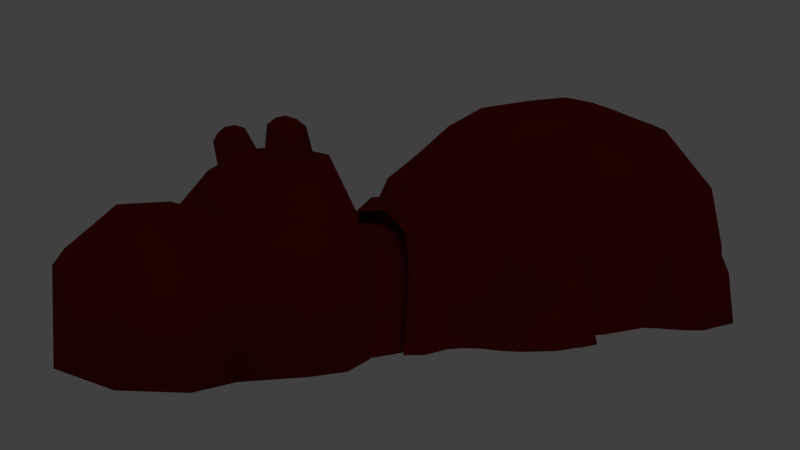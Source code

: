 # Source: hippo.blend  (saved by Blender 2.57.1; exported with 4.5.12 LTS)
import bpy
from mathutils import Matrix  # noqa: F401  (used for matrix-valued properties, if any)

bpy.ops.wm.read_factory_settings(use_empty=True)
scene = bpy.context.scene
scene.name = 'Scene'

# ---- collections
col_collection_1 = bpy.data.collections.new('Collection 1'); scene.collection.children.link(col_collection_1)
col_collection_2 = bpy.data.collections.new('Collection 2'); scene.collection.children.link(col_collection_2)
col_collection_3 = bpy.data.collections.new('Collection 3'); scene.collection.children.link(col_collection_3)

# ---- materials (node trees are filled in below, after node groups)
mat_body = bpy.data.materials.new('Body')
mat_body.alpha_threshold = 0.0
mat_body.use_transparent_shadow = False
mat_body.diffuse_color = (0.2395, 0.01399, 0.0, 1.0)
mat_body.roughness = 0.5
mat_body.specular_intensity = 1.0
mat_body.line_color = (0.0, 0.0, 0.0, 1.0)
mat_head = bpy.data.materials.new('Head')
mat_head.alpha_threshold = 0.0
mat_head.use_transparent_shadow = False
mat_head.diffuse_color = (0.2395, 0.01399, 0.0, 1.0)
mat_head.roughness = 0.5
mat_head.specular_intensity = 1.0
mat_head.line_color = (0.0, 0.0, 0.0, 1.0)
mat_neck = bpy.data.materials.new('Neck')
mat_neck.alpha_threshold = 0.0
mat_neck.use_transparent_shadow = False
mat_neck.diffuse_color = (0.2395, 0.01399, 0.0, 1.0)
mat_neck.roughness = 0.5
mat_neck.specular_intensity = 1.0
mat_neck.line_color = (0.0, 0.0, 0.0, 1.0)

# ---- material node trees

# ---- world
world_world = bpy.data.worlds.new('World'); scene.world = world_world
world_world.color = (0.05088, 0.05088, 0.05088)
world_world.use_sun_shadow = False
world_world.sun_shadow_jitter_overblur = 0.0
world_world.cycles.sampling_method = 'MANUAL'
world_world.cycles.sample_map_resolution = 256

# ---- cameras
cam_camera = bpy.data.cameras.new('Camera')
cam_camera.clip_end = 100.0
cam_camera.lens = 35.0
cam_camera.ortho_scale = 7.314
cam_camera.dof.focus_distance = 0.0
cam_camera.dof.aperture_fstop = 128.0

# ---- lights
light_area = bpy.data.lights.new('Area', 'AREA')
light_area.transmission_factor = 0.0
light_area.energy = 78.54
light_area.shadow_buffer_clip_start = 0.5
light_area.shadow_soft_size = 1.0
light_area.shadow_maximum_resolution = 0.006
light_area.use_absolute_resolution = True
light_area.size = 1.0
light_area.size_y = 1.0
light_area.cycles.use_multiple_importance_sampling = False

# ---- meshes
me_cube = bpy.data.meshes.new('Cube')
me_cube.from_pydata([(-1.777, 4.808, -3.039), (-1.617, 5.14, -3.039), (-1.957, 4.532, -1.664), (-3.041, 2.026, -0.9024), (-2.664, 1.697, -3.017), (-1.768, 6.0, -3.039), (-2.912, 1.116, -3.034), (-3.68, -0.6377, -1.03), (-2.97, -0.6377, -3.041), (-3.68, -2.288, -1.03), (-2.971, -3.517, -3.041), (-1.022, -5.257, -3.035), (-2.218, -4.735, -3.035), (-2.977, -4.855, -1.033), (-1.022, -5.496, -1.033), (-3.68, -3.517, -1.03), (-3.433, 1.154, -1.106), (-1.784, 4.941, -1.613), (-1.55, 4.81, -0.5619), (-1.967, 3.941, -0.2176), (-2.36, 2.777, 0.05187), (-3.218, 1.148, 0.3571), (-3.422, -0.6377, 0.5234), (-3.422, -2.288, 0.5234), (-3.422, -3.517, 0.5234), (-2.652, -4.377, 0.5234), (-1.022, -5.018, 0.5234), (-0.4788, 5.435, 0.2764), (-0.911, -3.716, 2.369), (-1.709, -3.899, 1.691), (-2.317, -3.086, 2.167), (-2.537, -1.93, 2.231), (-2.537, -0.5653, 2.189), (-2.388, 1.128, 1.985), (-2.012, 2.763, 1.296), (-1.257, 4.808, -0.1959), (-1.71, 3.787, 0.8293), (-0.4788, 4.808, 0.3005), (-0.5971, 3.598, 1.494), (-0.67, 2.572, 2.167), (-0.801, 1.129, 2.776), (-0.8603, -0.3907, 3.01), (-0.8603, -1.696, 2.989), (-0.8603, -2.795, 2.889), (0.005402, -5.496, -1.033), (-0.006923, -5.018, 0.5234), (-0.008509, -3.716, 2.369), (0.04171, 3.599, 1.491), (0.03363, 4.808, 0.3005), (0.03445, 2.574, 2.166), (-0.003707, 1.131, 2.776), (-0.01736, -1.418, 3.01), (-0.01696, -1.696, 2.989), (-0.01229, -2.795, 2.889), (-3.935, -3.255, -3.038), (-3.908, -3.004, -1.263), (-3.923, -2.231, -1.265), (-3.954, -2.26, -3.007), (-3.942, -1.193, -1.267), (-3.979, -0.9248, -3.043), (0.03363, 5.435, 0.2764), (-1.257, 5.506, -0.2149), (-1.55, 5.659, -0.5665), (-1.782, 5.804, -1.47), (-1.45, 6.304, -3.043), (0.03116, 5.829, -0.03371), (-1.024, 5.887, -0.4356), (-0.3879, 5.829, -0.03371), (-1.264, 6.012, -0.6544), (-1.461, 6.131, -1.445), (-4.214, -1.431, -1.719), (-4.242, -1.228, -3.048), (-4.223, -2.237, -3.046), (-4.199, -2.215, -1.717), (-4.209, -2.989, -3.049), (-4.188, -2.8, -1.716), (-0.0004642, -5.257, -3.035), (-0.0004642, -5.504, -1.747), (-0.001935, -5.504, -1.48), (-3.586, 3.615, -2.04), (-2.566, 3.783, -1.938), (-3.606, 3.457, -2.265), (-3.663, 3.468, -2.994), (-3.125, 3.65, -2.011), (-3.413, 3.313, -1.712), (-3.052, 4.487, -3.013), (-3.344, 4.138, -2.306), (-3.439, 2.72, -1.65), (-3.559, 2.536, -2.997), (-2.758, 3.482, -0.9877), (-3.657, 3.262, -2.139), (-3.7, 3.155, -2.999), (-3.174, 3.373, -1.36), (-3.014, 2.426, -1.015), (-2.613, 2.093, -3.02), (-2.103, 4.61, -3.038), (-2.308, 4.42, -2.084), (-3.567, 3.91, -2.443), (-3.563, 3.966, -3.002), (-3.667, 2.875, -2.112), (-3.77, 2.742, -2.986), (-2.601, 4.539, -3.039), (-2.778, 4.347, -2.191), (-3.304, 2.623, -1.239), (-3.144, 2.337, -3.033), (-2.802, 2.832, -0.5474), (-2.36, 3.591, -0.678), (-2.185, 3.954, -1.638)], [], [(0, 2, 17, 1), (1, 17, 63, 5), (3, 4, 6, 16), (16, 6, 8, 7), (15, 10, 12, 13), (11, 14, 13, 12), (17, 2, 19, 18), (63, 17, 18, 62), (3, 16, 21, 20), (16, 7, 22, 21), (7, 9, 23, 22), (9, 15, 24, 23), (15, 13, 25, 24), (13, 14, 26, 25), (25, 26, 28, 29), (24, 25, 29, 30), (23, 24, 30, 31), (22, 23, 31, 32), (21, 22, 32, 33), (20, 21, 33, 34), (62, 18, 35, 61), (19, 20, 34, 36), (18, 19, 36, 35), (43, 30, 29, 28), (42, 31, 30, 43), (41, 32, 31, 42), (40, 33, 32, 41), (39, 34, 33, 40), (35, 37, 27, 61), (38, 36, 34, 39), (37, 35, 36, 38), (14, 44, 45, 26), (26, 45, 46, 28), (38, 47, 48, 37), (39, 49, 47, 38), (37, 48, 60, 27), (40, 50, 49, 39), (41, 51, 50, 40), (42, 52, 51, 41), (43, 53, 52, 42), (28, 46, 53, 43), (10, 15, 55, 54), (15, 9, 56, 55), (9, 7, 58, 56), (7, 8, 59, 58), (63, 62, 68, 69), (62, 61, 66, 68), (61, 27, 67, 66), (27, 60, 65, 67), (5, 63, 69, 64), (58, 59, 71, 70), (59, 57, 72, 71), (56, 58, 70, 73), (57, 54, 74, 72), (55, 56, 73, 75), (54, 55, 75, 74), (70, 71, 72, 73), (73, 72, 74, 75), (11, 76, 77, 78), (14, 11, 78, 44), (83, 102, 86, 79), (92, 83, 79, 84), (79, 86, 97, 81), (84, 79, 81, 90), (82, 91, 90, 81), (98, 82, 81, 97), (83, 92, 89, 80), (102, 83, 80, 96), (87, 103, 92, 84), (99, 87, 84, 90), (85, 98, 97, 86), (101, 85, 86, 102), (87, 99, 100, 88), (103, 87, 88, 104), (91, 100, 99, 90), (92, 103, 93, 89), (95, 101, 102, 96), (93, 103, 104, 94), (19, 106, 105, 20), (3, 20, 105, 93), (89, 93, 105, 106), (0, 95, 96, 2), (80, 89, 106, 107), (2, 107, 106, 19), (80, 107, 2, 96), (3, 93, 94, 4)])
me_cube.polygons.foreach_set('use_smooth', [True] * 86)
_k = set([(80, 89), (80, 96), (89, 93), (93, 94), (95, 96)])
me_cube.attributes.new('sharp_edge', 'BOOLEAN', 'EDGE').data.foreach_set('value', [ (min(e.vertices), max(e.vertices)) in _k for e in me_cube.edges])
_k = {(93, 94): 1.0}
me_cube.attributes.new('crease_edge', 'FLOAT', 'EDGE').data.foreach_set('value', [_k.get((min(e.vertices), max(e.vertices)), 0.0) for e in me_cube.edges])
_uv = me_cube.uv_layers.new(name='UVTex')
_uv.uv.foreach_set('vector', [0.9047, 0.386, 0.8377, 0.3136, 0.864, 0.2961, 0.926, 0.3743, 0.926, 0.3743, 0.864, 0.2961, 0.9134, 0.2635, 0.976, 0.3442, 0.6248, 0.3389, 0.6014, 0.4852, 0.5605, 0.4832, 0.5586, 0.3548, 0.5586, 0.3548, 0.5605, 0.4832, 0.449, 0.4867, 0.4414, 0.3537, 0.2743, 0.3115, 0.1946, 0.4092, 0.1184, 0.3569, 0.2047, 0.2739, 0.05193, 0.3098, 0.1185, 0.2116, 0.2047, 0.2739, 0.1184, 0.3569, 0.864, 0.2961, 0.8377, 0.3136, 0.758, 0.2377, 0.829, 0.2268, 0.9134, 0.2635, 0.864, 0.2961, 0.829, 0.2268, 0.8841, 0.2142, 0.6248, 0.3389, 0.5586, 0.3548, 0.5549, 0.2635, 0.6732, 0.2519, 0.5586, 0.3548, 0.4414, 0.3537, 0.45, 0.2557, 0.5549, 0.2635, 0.4414, 0.3537, 0.3435, 0.3274, 0.3606, 0.2443, 0.45, 0.2557, 0.3435, 0.3274, 0.2743, 0.3115, 0.2995, 0.2337, 0.3606, 0.2443, 0.2743, 0.3115, 0.2047, 0.2739, 0.2512, 0.209, 0.2995, 0.2337, 0.2047, 0.2739, 0.1185, 0.2116, 0.183, 0.1485, 0.2512, 0.209, 0.2512, 0.209, 0.183, 0.1485, 0.2838, 0.07892, 0.2756, 0.135, 0.2995, 0.2337, 0.2512, 0.209, 0.2756, 0.135, 0.3305, 0.1431, 0.3606, 0.2443, 0.2995, 0.2337, 0.3305, 0.1431, 0.388, 0.1492, 0.45, 0.2557, 0.3606, 0.2443, 0.388, 0.1492, 0.4579, 0.1528, 0.5549, 0.2635, 0.45, 0.2557, 0.4579, 0.1528, 0.55, 0.1583, 0.6732, 0.2519, 0.5549, 0.2635, 0.55, 0.1583, 0.654, 0.1718, 0.8841, 0.2142, 0.829, 0.2268, 0.8236, 0.1934, 0.8704, 0.1886, 0.758, 0.2377, 0.6732, 0.2519, 0.654, 0.1718, 0.7244, 0.1757, 0.829, 0.2268, 0.758, 0.2377, 0.7244, 0.1757, 0.8236, 0.1934, 0.3378, 0.05836, 0.3305, 0.1431, 0.2756, 0.135, 0.2838, 0.07892, 0.3984, 0.05182, 0.388, 0.1492, 0.3305, 0.1431, 0.3378, 0.05836, 0.4715, 0.05299, 0.4579, 0.1528, 0.388, 0.1492, 0.3984, 0.05182, 0.5578, 0.06011, 0.55, 0.1583, 0.4579, 0.1528, 0.4715, 0.05299, 0.6482, 0.07603, 0.654, 0.1718, 0.55, 0.1583, 0.5578, 0.06011, 0.8236, 0.1934, 0.8247, 0.1288, 0.8639, 0.1337, 0.8704, 0.1886, 0.7187, 0.09607, 0.7244, 0.1757, 0.654, 0.1718, 0.6482, 0.07603, 0.8247, 0.1288, 0.8236, 0.1934, 0.7244, 0.1757, 0.7187, 0.09607, 0.1185, 0.2116, 0.07282, 0.1724, 0.1447, 0.1008, 0.183, 0.1485, 0.183, 0.1485, 0.1447, 0.1008, 0.2635, 0.03011, 0.2838, 0.07892, 0.7187, 0.09607, 0.732, 0.05971, 0.8331, 0.09633, 0.8247, 0.1288, 0.6482, 0.07603, 0.6609, 0.03535, 0.732, 0.05971, 0.7187, 0.09607, 0.8247, 0.1288, 0.8331, 0.09633, 0.8702, 0.1038, 0.8639, 0.1337, 0.5578, 0.06011, 0.5666, 0.01255, 0.6609, 0.03535, 0.6482, 0.07603, 0.4715, 0.05299, 0.4127, 0.0, 0.5666, 0.01255, 0.5578, 0.06011, 0.3984, 0.05182, 0.3952, 0.0009115, 0.4127, 0.0, 0.4715, 0.05299, 0.3378, 0.05836, 0.3269, 0.01071, 0.3952, 0.0009115, 0.3984, 0.05182, 0.2838, 0.07892, 0.2635, 0.03011, 0.3269, 0.01071, 0.3378, 0.05836, 0.1946, 0.4092, 0.2743, 0.3115, 0.2989, 0.3364, 0.2522, 0.4294, 0.2743, 0.3115, 0.3435, 0.3274, 0.3421, 0.3469, 0.2989, 0.3364, 0.3435, 0.3274, 0.4414, 0.3537, 0.4005, 0.3643, 0.3421, 0.3469, 0.4414, 0.3537, 0.449, 0.4867, 0.3882, 0.47, 0.4005, 0.3643, 0.9134, 0.2635, 0.8841, 0.2142, 0.9099, 0.2024, 0.9366, 0.2464, 0.8841, 0.2142, 0.8704, 0.1886, 0.9007, 0.1823, 0.9099, 0.2024, 0.8704, 0.1886, 0.8639, 0.1337, 0.8947, 0.1359, 0.9007, 0.1823, 0.8639, 0.1337, 0.8702, 0.1038, 0.9003, 0.1107, 0.8947, 0.1359, 0.976, 0.3442, 0.9134, 0.2635, 0.9366, 0.2464, 1.0, 0.329, 0.4005, 0.3643, 0.3882, 0.47, 0.3662, 0.4546, 0.376, 0.3875, 0.3882, 0.47, 0.3058, 0.4648, 0.3134, 0.4472, 0.3662, 0.4546, 0.3421, 0.3469, 0.4005, 0.3643, 0.376, 0.3875, 0.3356, 0.3759, 0.3058, 0.4648, 0.2522, 0.4294, 0.2773, 0.4293, 0.3134, 0.4472, 0.2989, 0.3364, 0.3421, 0.3469, 0.3356, 0.3759, 0.3057, 0.3678, 0.2522, 0.4294, 0.2989, 0.3364, 0.3057, 0.3678, 0.2773, 0.4293, 0.376, 0.3875, 0.3662, 0.4546, 0.3134, 0.4472, 0.3356, 0.3759, 0.3356, 0.3759, 0.3134, 0.4472, 0.2773, 0.4293, 0.3057, 0.3678, 0.05193, 0.3098, 0.0, 0.2739, 0.02459, 0.2262, 0.05546, 0.1939, 0.1185, 0.2116, 0.05193, 0.3098, 0.05546, 0.1939, 0.07282, 0.1724, 0.7663, 0.3837, 0.8148, 0.3835, 0.7901, 0.4108, 0.7536, 0.4081, 0.7287, 0.3578, 0.7663, 0.3837, 0.7536, 0.4081, 0.7317, 0.3864, 0.7536, 0.4081, 0.7901, 0.4108, 0.7765, 0.4258, 0.748, 0.4233, 0.7317, 0.3864, 0.7536, 0.4081, 0.748, 0.4233, 0.7341, 0.419, 0.7612, 0.4673, 0.7415, 0.4733, 0.7341, 0.419, 0.748, 0.4233, 0.7928, 0.4564, 0.7612, 0.4673, 0.748, 0.4233, 0.7765, 0.4258, 0.7663, 0.3837, 0.7287, 0.3578, 0.733, 0.3199, 0.7866, 0.3562, 0.8148, 0.3835, 0.7663, 0.3837, 0.7866, 0.3562, 0.8327, 0.3549, 0.6913, 0.3937, 0.6782, 0.3677, 0.7287, 0.3578, 0.7317, 0.3864, 0.7106, 0.423, 0.6913, 0.3937, 0.7317, 0.3864, 0.7341, 0.419, 0.8354, 0.4352, 0.7928, 0.4564, 0.7765, 0.4258, 0.7901, 0.4108, 0.8595, 0.4179, 0.8354, 0.4352, 0.7901, 0.4108, 0.8148, 0.3835, 0.6913, 0.3937, 0.7106, 0.423, 0.7148, 0.4796, 0.6955, 0.4821, 0.6782, 0.3677, 0.6913, 0.3937, 0.6955, 0.4821, 0.6662, 0.4859, 0.7415, 0.4733, 0.7148, 0.4796, 0.7106, 0.423, 0.7341, 0.419, 0.7287, 0.3578, 0.6782, 0.3677, 0.6551, 0.3443, 0.733, 0.3199, 0.8844, 0.3988, 0.8595, 0.4179, 0.8148, 0.3835, 0.8327, 0.3549, 0.6551, 0.3443, 0.6782, 0.3677, 0.6662, 0.4859, 0.6254, 0.4867, 0.758, 0.2377, 0.7423, 0.2837, 0.6815, 0.3021, 0.6732, 0.2519, 0.6248, 0.3389, 0.6732, 0.2519, 0.6815, 0.3021, 0.6551, 0.3443, 0.733, 0.3199, 0.6551, 0.3443, 0.6815, 0.3021, 0.7423, 0.2837, 0.9047, 0.386, 0.8844, 0.3988, 0.8327, 0.3549, 0.8377, 0.3136, 0.7866, 0.3562, 0.733, 0.3199, 0.7423, 0.2837, 0.7972, 0.3278, 0.8377, 0.3136, 0.7972, 0.3278, 0.7423, 0.2837, 0.758, 0.2377, 0.7866, 0.3562, 0.7972, 0.3278, 0.8377, 0.3136, 0.8327, 0.3549, 0.6248, 0.3389, 0.6551, 0.3443, 0.6254, 0.4867, 0.6014, 0.4852])
me_cube.materials.append(mat_body)
me_cube.use_remesh_preserve_volume = False
me_cube.use_remesh_preserve_attributes = False
me_cube.use_mirror_vertex_groups = False
me_cube.update()
me_cube_001 = bpy.data.meshes.new('Cube.001')
me_cube_001.from_pydata([(-1.002, 1.71, -0.3316), (-0.9033, 3.147, -0.2195), (-0.6228, 1.71, 1.668), (-0.5102, 2.762, 1.584), (-1.002, -0.3957, -0.3316), (-0.7698, -0.3958, 1.668), (-1.169, 2.394, -0.3263), (-0.7397, 2.394, 1.816), (-1.002, -0.3957, 1.087), (-1.45, 0.3738, 1.17), (-0.9872, 0.9318, 2.321), (-1.372, 0.9351, 1.157), (-0.001686, 3.147, -0.2195), (-0.001687, 1.71, 1.668), (-0.001687, -0.3957, 1.668), (-0.001686, 3.147, 1.06), (-0.3366, 0.8363, 2.523), (-0.35, 0.5074, 2.596), (-0.8795, 0.8363, 2.39), (-0.4768, 0.8904, 2.846), (-0.8389, 3.023, 1.264), (-0.9112, -0.3958, 1.314), (-1.094, 2.394, 1.377), (-0.003942, 2.886, -0.02636), (-1.121, 1.049, -0.1509), (-1.179, 0.5886, -0.1539), (-0.7293, 2.886, -0.05645), (-0.7293, 2.886, 1.124), (-1.004, -0.02814, 1.031), (-0.9497, 2.261, 1.036), (-1.121, 1.049, 1.03), (-0.003942, 2.886, 1.154), (-0.8109, 1.694, 1.031), (-0.008202, 1.049, 1.656), (-0.005422, 0.5947, 1.727), (-0.006115, -0.03719, 1.835), (0.001405, 1.687, 1.553), (-0.009512, 2.247, 1.466), (-1.004, -0.02814, -0.1494), (-0.00168, 3.08, 1.264), (-0.001686, 2.762, 1.584), (0.0003263, 0.3771, 2.623), (0.0008765, 0.9318, 2.546), (-0.001686, 2.394, 1.816), (-1.179, 0.5886, 1.027), (-0.8109, 1.694, -0.1494), (-0.9497, 2.261, -0.145), (-1.445, 0.3771, -0.337), (-1.376, 0.9318, -0.3334), (-0.9033, 3.147, 1.06), (-0.9656, 1.71, 1.314), (-1.002, 1.71, 1.087), (-1.329, 0.9338, 1.536), (-1.428, 0.3751, 1.587), (-1.119, 0.3771, 2.431), (-1.169, 2.394, 1.096), (-0.8667, 0.6989, 2.89), (-0.6364, 0.6989, 2.959), (-0.6287, 0.8545, 2.922), (-0.8298, 0.8545, 2.859), (-0.9045, 0.8904, 2.736), (-0.9688, 0.6199, 2.79), (-0.49, 0.6199, 2.91), (-0.9576, 0.5073, 2.455)], [], [(4, 8, 9, 47), (0, 51, 55, 6), (49, 1, 6, 55), (9, 11, 48, 47), (5, 14, 41, 54), (12, 1, 49, 15), (10, 42, 13, 2), (10, 54, 63, 18), (63, 17, 62, 61), (16, 18, 60, 19), (17, 16, 19, 62), (62, 19, 58, 57), (7, 22, 50, 2), (3, 20, 22, 7), (20, 49, 55, 22), (10, 52, 53, 54), (52, 11, 9, 53), (2, 50, 52, 10), (50, 51, 11, 52), (49, 20, 39, 15), (20, 3, 40, 39), (47, 48, 24, 25), (0, 6, 46, 45), (24, 45, 32, 30), (26, 23, 31, 27), (32, 36, 33, 30), (32, 29, 37, 36), (27, 31, 37, 29), (28, 44, 34, 35), (44, 30, 33, 34), (25, 24, 30, 44), (46, 26, 27, 29), (45, 46, 29, 32), (38, 25, 44, 28), (4, 47, 25, 38), (6, 1, 26, 46), (48, 0, 45, 24), (1, 12, 23, 26), (22, 55, 51, 50), (21, 5, 54, 53), (8, 21, 53, 9), (56, 57, 58, 59), (60, 61, 56, 59), (61, 62, 57, 56), (19, 60, 59, 58), (18, 63, 61, 60), (54, 41, 17, 63), (42, 10, 18, 16), (41, 42, 16, 17), (2, 13, 43, 7), (7, 43, 40, 3), (0, 48, 11, 51)])
me_cube_001.polygons.foreach_set('use_smooth', [True] * 52)
_k = {(16, 17): 1.0, (16, 18): 1.0, (56, 57): 1.0, (57, 58): 1.0, (58, 59): 1.0, (56, 59): 1.0, (18, 63): 1.0, (17, 63): 1.0}
me_cube_001.attributes.new('crease_edge', 'FLOAT', 'EDGE').data.foreach_set('value', [_k.get((min(e.vertices), max(e.vertices)), 0.0) for e in me_cube_001.edges])
_uv = me_cube_001.uv_layers.new(name='UVTex')
_uv.uv.foreach_set('vector', [0.4555, 0.7223, 0.2379, 0.5906, 0.3317, 0.4664, 0.5122, 0.5902, 0.6469, 0.4251, 0.4701, 0.2899, 0.5543, 0.2201, 0.6906, 0.3368, 0.628, 0.1531, 0.7421, 0.2452, 0.6906, 0.3368, 0.5543, 0.2201, 0.3317, 0.4664, 0.3836, 0.3969, 0.5615, 0.5263, 0.5122, 0.5902, 0.1399, 0.5239, 0.0, 0.4965, 0.04338, 0.2727, 0.194, 0.3563, 0.8575, 0.162, 0.7421, 0.2452, 0.628, 0.1531, 0.6751, 0.01447, 0.2394, 0.2948, 0.1285, 0.1684, 0.334, 0.07363, 0.3868, 0.1833, 0.2394, 0.2948, 0.194, 0.3563, 0.1875, 0.3329, 0.2197, 0.2926, 0.1875, 0.3329, 0.1164, 0.2884, 0.1657, 0.2889, 0.1758, 0.2987, 0.1591, 0.23, 0.2197, 0.2926, 0.1807, 0.2898, 0.1714, 0.2831, 0.1164, 0.2884, 0.1591, 0.23, 0.1714, 0.2831, 0.1657, 0.2889, 0.1657, 0.2889, 0.1714, 0.2831, 0.1726, 0.2872, 0.1705, 0.2899, 0.4875, 0.131, 0.5298, 0.1899, 0.4415, 0.2619, 0.3868, 0.1833, 0.5452, 0.09087, 0.5998, 0.1386, 0.5298, 0.1899, 0.4875, 0.131, 0.5998, 0.1386, 0.628, 0.1531, 0.5543, 0.2201, 0.5298, 0.1899, 0.2394, 0.2948, 0.337, 0.3637, 0.2835, 0.4259, 0.194, 0.3563, 0.337, 0.3637, 0.3836, 0.3969, 0.3317, 0.4664, 0.2835, 0.4259, 0.3868, 0.1833, 0.4415, 0.2619, 0.337, 0.3637, 0.2394, 0.2948, 0.4415, 0.2619, 0.4701, 0.2899, 0.3836, 0.3969, 0.337, 0.3637, 0.628, 0.1531, 0.5998, 0.1386, 0.6355, 0.004092, 0.6751, 0.01447, 0.5998, 0.1386, 0.5452, 0.09087, 0.5411, 0.0, 0.6355, 0.004092, 0.5122, 0.5902, 0.5615, 0.5263, 0.6106, 0.5287, 0.5717, 0.5933, 0.6469, 0.4251, 0.6906, 0.3368, 0.7157, 0.3684, 0.6794, 0.4448, 0.6106, 0.5287, 0.6794, 0.4448, 0.8287, 0.5338, 0.7635, 0.6211, 0.7827, 0.2818, 0.8888, 0.2042, 1.0, 0.3735, 0.9028, 0.3956, 0.8287, 0.5338, 0.9818, 0.6292, 0.9643, 0.7321, 0.7635, 0.6211, 0.8287, 0.5338, 0.8549, 0.4528, 0.9958, 0.5386, 0.9818, 0.6292, 0.9028, 0.3956, 1.0, 0.3735, 0.9958, 0.5386, 0.8549, 0.4528, 0.6986, 0.7741, 0.7297, 0.6792, 0.9489, 0.8078, 0.9254, 0.9116, 0.7297, 0.6792, 0.7635, 0.6211, 0.9643, 0.7321, 0.9489, 0.8078, 0.5717, 0.5933, 0.6106, 0.5287, 0.7635, 0.6211, 0.7297, 0.6792, 0.7157, 0.3684, 0.7827, 0.2818, 0.9028, 0.3956, 0.8549, 0.4528, 0.6794, 0.4448, 0.7157, 0.3684, 0.8549, 0.4528, 0.8287, 0.5338, 0.5198, 0.6882, 0.5717, 0.5933, 0.7297, 0.6792, 0.6986, 0.7741, 0.4555, 0.7223, 0.5122, 0.5902, 0.5717, 0.5933, 0.5198, 0.6882, 0.6906, 0.3368, 0.7421, 0.2452, 0.7827, 0.2818, 0.7157, 0.3684, 0.5615, 0.5263, 0.6469, 0.4251, 0.6794, 0.4448, 0.6106, 0.5287, 0.7421, 0.2452, 0.8575, 0.162, 0.8888, 0.2042, 0.7827, 0.2818, 0.5298, 0.1899, 0.5543, 0.2201, 0.4701, 0.2899, 0.4415, 0.2619, 0.1997, 0.5668, 0.1399, 0.5239, 0.194, 0.3563, 0.2835, 0.4259, 0.2379, 0.5906, 0.1997, 0.5668, 0.2835, 0.4259, 0.3317, 0.4664, 0.1747, 0.2935, 0.1705, 0.2899, 0.1726, 0.2872, 0.1763, 0.29, 0.1807, 0.2898, 0.1758, 0.2987, 0.1747, 0.2935, 0.1763, 0.29, 0.1758, 0.2987, 0.1657, 0.2889, 0.1705, 0.2899, 0.1747, 0.2935, 0.1714, 0.2831, 0.1807, 0.2898, 0.1763, 0.29, 0.1726, 0.2872, 0.2197, 0.2926, 0.1875, 0.3329, 0.1758, 0.2987, 0.1807, 0.2898, 0.194, 0.3563, 0.04338, 0.2727, 0.1164, 0.2884, 0.1875, 0.3329, 0.1285, 0.1684, 0.2394, 0.2948, 0.2197, 0.2926, 0.1591, 0.23, 0.04338, 0.2727, 0.1285, 0.1684, 0.1591, 0.23, 0.1164, 0.2884, 0.3868, 0.1833, 0.334, 0.07363, 0.4526, 0.01285, 0.4875, 0.131, 0.4875, 0.131, 0.4526, 0.01285, 0.5411, 0.0, 0.5452, 0.09087, 0.6469, 0.4251, 0.5615, 0.5263, 0.3836, 0.3969, 0.4701, 0.2899])
me_cube_001.materials.append(mat_head)
me_cube_001.use_remesh_preserve_volume = False
me_cube_001.use_remesh_preserve_attributes = False
me_cube_001.use_mirror_vertex_groups = False
me_cube_001.update()
me_cylinder = bpy.data.meshes.new('Cylinder')
me_cylinder.from_pydata([(1.0, 7.55e-08, -1.0), (0.9808, -0.1951, -1.0), (0.9239, -0.3827, -1.0), (0.8315, -0.5556, -1.0), (0.7071, -0.7071, -1.0), (0.5556, -0.8315, -1.0), (0.3827, -0.9239, -1.0), (0.1951, -0.9808, -1.0), (-3.258e-07, -1.0, -1.0), (-0.1951, -0.9808, -1.0), (-0.3827, -0.9239, -1.0), (-0.5556, -0.8315, -1.0), (-0.7071, -0.7071, -1.0), (-0.8315, -0.5556, -1.0), (-0.9239, -0.3827, -1.0), (-0.9808, -0.1951, -1.0), (-1.0, 9.656e-07, -1.0), (1.0, -2.245e-06, 1.0), (0.9808, -0.1951, 1.0), (0.9239, -0.3827, 1.0), (0.8315, -0.5556, 1.0), (0.7071, -0.7071, 1.0), (0.5556, -0.8315, 1.0), (0.3827, -0.9239, 1.0), (0.1951, -0.9808, 1.0), (9.298e-07, -1.0, 1.0), (-0.1951, -0.9808, 1.0), (-0.3827, -0.9239, 1.0), (-0.5556, -0.8315, 1.0), (-0.7071, -0.7071, 1.0), (-0.8315, -0.5556, 1.0), (-0.9239, -0.3827, 1.0), (-0.9808, -0.1951, 1.0), (-1.0, -4.105e-06, 1.0), (-1.0, 1.011, -1.0), (-1.0, 1.011, 1.0), (1.0, 1.011, -1.0), (1.0, 1.011, 1.0)], [], [(0, 17, 18, 1), (1, 18, 19, 2), (2, 19, 20, 3), (3, 20, 21, 4), (4, 21, 22, 5), (5, 22, 23, 6), (6, 23, 24, 7), (7, 24, 25, 8), (8, 25, 26, 9), (9, 26, 27, 10), (10, 27, 28, 11), (11, 28, 29, 12), (12, 29, 30, 13), (13, 30, 31, 14), (14, 31, 32, 15), (15, 32, 33, 16), (16, 33, 35, 34), (17, 0, 36, 37)])
me_cylinder.polygons.foreach_set('use_smooth', [True] * 18)
_uv = me_cylinder.uv_layers.new(name='UVTex')
_uv.uv.foreach_set('vector', [0.1627, 0.3267, 0.1627, 0.004894, 0.2049, 0.003671, 0.2049, 0.3254, 0.2049, 0.3254, 0.2049, 0.003671, 0.2471, 0.002447, 0.2471, 0.3242, 0.2471, 0.3242, 0.2471, 0.002447, 0.2893, 0.001224, 0.2893, 0.323, 0.2893, 0.323, 0.2893, 0.001224, 0.3315, 0.0, 0.3315, 0.3218, 0.3315, 0.3218, 0.3315, 0.0, 0.3736, 0.001397, 0.3736, 0.3232, 0.3736, 0.3232, 0.3736, 0.001397, 0.4158, 0.002794, 0.4158, 0.3246, 0.4158, 0.3246, 0.4158, 0.002794, 0.4579, 0.004191, 0.4579, 0.3259, 0.4579, 0.3259, 0.4579, 0.004191, 0.5001, 0.005588, 0.5001, 0.3273, 0.5001, 0.3273, 0.5001, 0.005588, 0.5422, 0.006985, 0.5422, 0.3287, 0.5422, 0.3287, 0.5422, 0.006985, 0.5844, 0.008383, 0.5844, 0.3301, 0.5844, 0.3301, 0.5844, 0.008383, 0.6266, 0.009779, 0.6265, 0.3315, 0.6265, 0.3315, 0.6266, 0.009779, 0.6687, 0.01118, 0.6687, 0.3329, 0.6687, 0.3329, 0.6687, 0.01118, 0.7109, 0.01257, 0.7109, 0.3343, 0.7109, 0.3343, 0.7109, 0.01257, 0.753, 0.01397, 0.753, 0.3357, 0.753, 0.3357, 0.753, 0.01397, 0.7952, 0.01537, 0.7952, 0.3371, 0.7952, 0.3371, 0.7952, 0.01537, 0.8373, 0.01676, 0.8373, 0.3385, 0.8373, 0.3385, 0.8373, 0.01676, 1.0, 0.01677, 1.0, 0.3385, 0.1627, 0.004894, 0.1627, 0.3267, 0.0, 0.3267, 4.299e-06, 0.004896])
me_cylinder.materials.append(mat_neck)
me_cylinder.use_remesh_preserve_volume = False
me_cylinder.use_remesh_preserve_attributes = False
me_cylinder.use_mirror_vertex_groups = False
me_cylinder.update()

# ---- objects
ob_body = bpy.data.objects.new('Body', me_cube)
ob_camera = bpy.data.objects.new('Camera', cam_camera)
ob_area = bpy.data.objects.new('Area', light_area)
ob_head = bpy.data.objects.new('Head', me_cube_001)
ob_neck = bpy.data.objects.new('Neck', me_cylinder)

# ---- transforms, parenting, visibility, modifiers, constraints
ob_body.location = (0.02213, 10.22, 3.051)
ob_body.rotation_euler = (0.0, 0.0, -3.142)
ob_body.lock_rotations_4d = False
ob_body.empty_display_type = 'ARROWS'
ob_body.lineart.crease_threshold = 0.0
_m = ob_body.modifiers.new('Mirror', 'MIRROR')
_m.merge_threshold = 0.0449
ob_camera.location = (13.07, -7.067, 2.765)
ob_camera.rotation_euler = (1.566, 0.01082, 0.8149)
ob_camera.lock_rotations_4d = False
ob_camera.empty_display_type = 'ARROWS'
ob_camera.color = (0.0, 0.0, 0.0, 0.0)
ob_camera.display_type = 'WIRE'
ob_camera.lineart.crease_threshold = 0.0
ob_area.location = (32.99, -17.98, 24.79)
ob_area.rotation_euler = (0.1546, 1.039, -0.5337)
ob_area.lineart.crease_threshold = 0.0
ob_head.location = (-0.00581, 2.475, 0.5166)
ob_head.rotation_euler = (0.0, 9.494e-08, -3.142)
ob_head.scale = (1.443, 1.443, 1.443)
ob_head.lineart.crease_threshold = 0.0
_m = ob_head.modifiers.new('Mirror', 'MIRROR')
_m.merge_threshold = 0.02
ob_neck.location = (0.01258, 5.604, 1.389)
ob_neck.rotation_euler = (-1.571, -2.22e-16, 2.22e-16)
ob_neck.scale = (1.339, 1.339, 3.395)
ob_neck.lineart.crease_threshold = 0.0

# ---- collection membership
col_collection_1.objects.link(ob_body)
col_collection_1.objects.link(ob_camera)
col_collection_2.objects.link(ob_area)
col_collection_2.objects.link(ob_head)
col_collection_3.objects.link(ob_neck)

# ---- scene / render settings (as saved in the file)
scene.camera = ob_camera
scene.frame_start = 1; scene.frame_end = 250; scene.frame_set(47)
scene.render.engine = 'BLENDER_EEVEE_NEXT'
scene.render.image_settings.color_mode = 'RGB'
scene.render.image_settings.compression = 90
scene.render.resolution_percentage = 50
scene.render.dither_intensity = 0.0
scene.render.bake_margin = 2
scene.render.bake_bias = 0.0
scene.cycles.use_denoising = False
scene.cycles.samples = 10
scene.cycles.sampling_pattern = 'TABULATED_SOBOL'
scene.cycles.light_sampling_threshold = 0.0
scene.cycles.use_adaptive_sampling = False
scene.cycles.use_light_tree = False
scene.cycles.blur_glossy = 0.0
scene.cycles.volume_bounces = 1
scene.cycles.pixel_filter_type = 'GAUSSIAN'
scene.cycles.sample_clamp_indirect = 0.0
scene.view_settings.view_transform = 'Standard'
bpy.context.view_layer.update()
